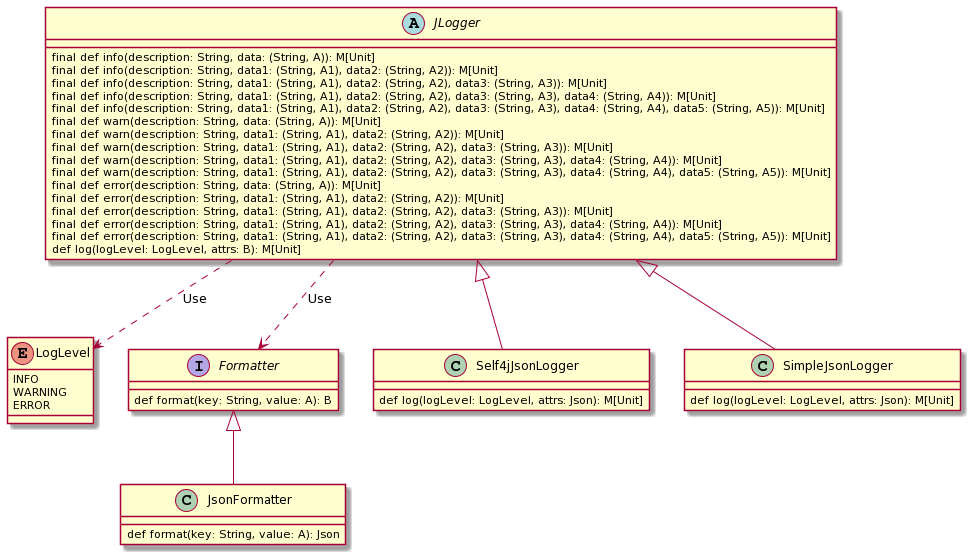

The diagram above was rendered by PlantUML. Its source (embedded in the PNG):
@startuml
enum LogLevel {
    INFO
    WARNING
    ERROR
}

interface Formatter {
  def format(key: String, value: A): B
}

class JsonFormatter {
  def format(key: String, value: A): Json 
}

abstract class JLogger {
  final def info(description: String, data: (String, A)): M[Unit]
  final def info(description: String, data1: (String, A1), data2: (String, A2)): M[Unit]
  final def info(description: String, data1: (String, A1), data2: (String, A2), data3: (String, A3)): M[Unit]
  final def info(description: String, data1: (String, A1), data2: (String, A2), data3: (String, A3), data4: (String, A4)): M[Unit]
  final def info(description: String, data1: (String, A1), data2: (String, A2), data3: (String, A3), data4: (String, A4), data5: (String, A5)): M[Unit]
  final def warn(description: String, data: (String, A)): M[Unit]
  final def warn(description: String, data1: (String, A1), data2: (String, A2)): M[Unit]
  final def warn(description: String, data1: (String, A1), data2: (String, A2), data3: (String, A3)): M[Unit]
  final def warn(description: String, data1: (String, A1), data2: (String, A2), data3: (String, A3), data4: (String, A4)): M[Unit]
  final def warn(description: String, data1: (String, A1), data2: (String, A2), data3: (String, A3), data4: (String, A4), data5: (String, A5)): M[Unit]
  final def error(description: String, data: (String, A)): M[Unit]
  final def error(description: String, data1: (String, A1), data2: (String, A2)): M[Unit]
  final def error(description: String, data1: (String, A1), data2: (String, A2), data3: (String, A3)): M[Unit]
  final def error(description: String, data1: (String, A1), data2: (String, A2), data3: (String, A3), data4: (String, A4)): M[Unit]
  final def error(description: String, data1: (String, A1), data2: (String, A2), data3: (String, A3), data4: (String, A4), data5: (String, A5)): M[Unit]
  def log(logLevel: LogLevel, attrs: B): M[Unit]
}

class Self4jJsonLogger {
  def log(logLevel: LogLevel, attrs: Json): M[Unit]
}

class SimpleJsonLogger {
  def log(logLevel: LogLevel, attrs: Json): M[Unit]
}

JLogger <|-- Self4jJsonLogger
JLogger <|-- SimpleJsonLogger
JLogger ..> LogLevel:Use
JLogger ..> Formatter:Use

Formatter <|-- JsonFormatter
@enduml